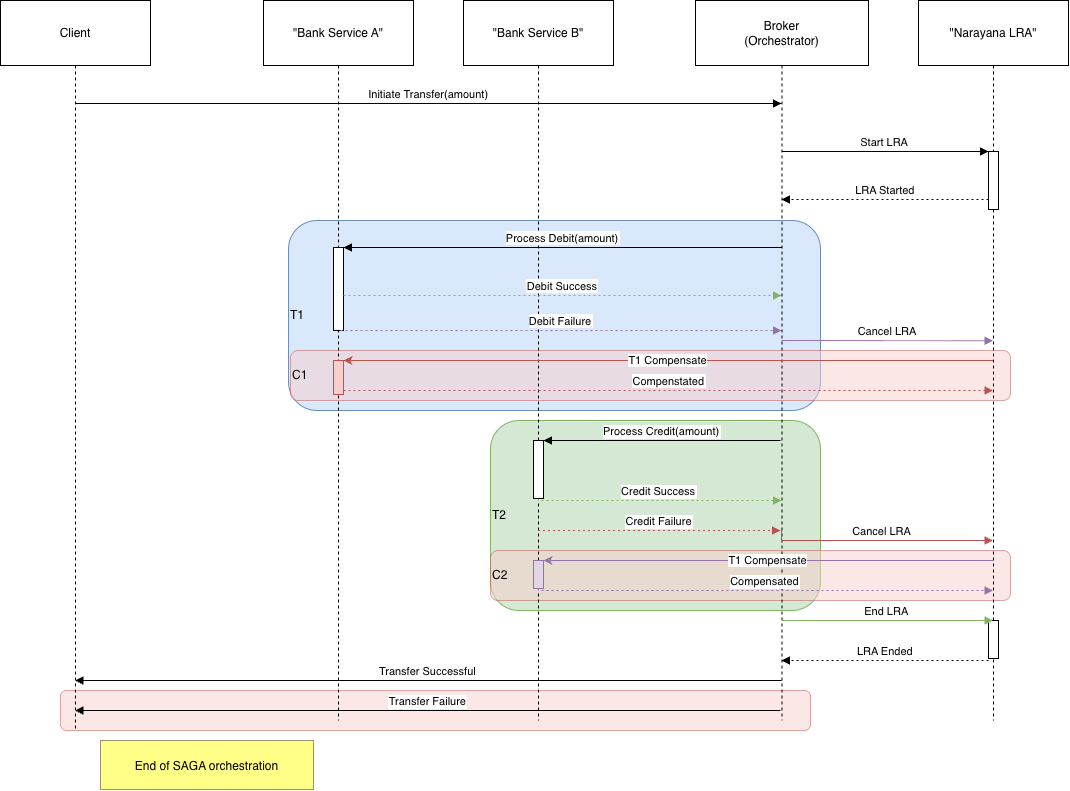

The diagram above was exported from draw.io. Its source (the exported page's mxGraphModel, read from the mxfile embedded in the PNG):
<mxGraphModel dx="996" dy="685" grid="1" gridSize="10" guides="1" tooltips="1" connect="1" arrows="1" fold="1" page="1" pageScale="1" pageWidth="827" pageHeight="1169" math="0" shadow="0">
  <root>
    <mxCell id="0" />
    <mxCell id="1" parent="0" />
    <mxCell id="KWtRS-8OFUU2yDHHKb6x-21" value="T1" style="rounded=1;whiteSpace=wrap;html=1;fillColor=#dae8fc;strokeColor=#6c8ebf;align=left;" parent="1" vertex="1">
      <mxGeometry x="288" y="220" width="532" height="190" as="geometry" />
    </mxCell>
    <mxCell id="-SMMfW-TG8rpVgz4FN3K-31" value="C1" style="rounded=1;whiteSpace=wrap;html=1;fillColor=#f8cecc;strokeColor=#b85450;opacity=50;align=left;" vertex="1" parent="1">
      <mxGeometry x="290" y="350" width="720" height="50" as="geometry" />
    </mxCell>
    <mxCell id="-SMMfW-TG8rpVgz4FN3K-34" value="" style="rounded=1;whiteSpace=wrap;html=1;fillColor=#f8cecc;strokeColor=#b85450;opacity=50;" vertex="1" parent="1">
      <mxGeometry x="60" y="690" width="750" height="40" as="geometry" />
    </mxCell>
    <mxCell id="KWtRS-8OFUU2yDHHKb6x-22" value="T2" style="rounded=1;whiteSpace=wrap;html=1;fillColor=#d5e8d4;strokeColor=#82b366;align=left;" parent="1" vertex="1">
      <mxGeometry x="490" y="420" width="330" height="190" as="geometry" />
    </mxCell>
    <mxCell id="-SMMfW-TG8rpVgz4FN3K-25" value="C2" style="rounded=1;whiteSpace=wrap;html=1;fillColor=#f8cecc;strokeColor=#b85450;opacity=50;align=left;" vertex="1" parent="1">
      <mxGeometry x="490" y="550" width="520" height="50" as="geometry" />
    </mxCell>
    <mxCell id="2" value="Client" style="shape=umlLifeline;perimeter=lifelinePerimeter;whiteSpace=wrap;container=1;dropTarget=0;collapsible=0;recursiveResize=0;outlineConnect=0;portConstraint=eastwest;newEdgeStyle={&quot;edgeStyle&quot;:&quot;elbowEdgeStyle&quot;,&quot;elbow&quot;:&quot;vertical&quot;,&quot;curved&quot;:0,&quot;rounded&quot;:0};size=65;" parent="1" vertex="1">
      <mxGeometry width="150" height="730" as="geometry" />
    </mxCell>
    <mxCell id="3" value="&quot;Bank Service A&quot;" style="shape=umlLifeline;perimeter=lifelinePerimeter;whiteSpace=wrap;container=1;dropTarget=0;collapsible=0;recursiveResize=0;outlineConnect=0;portConstraint=eastwest;newEdgeStyle={&quot;edgeStyle&quot;:&quot;elbowEdgeStyle&quot;,&quot;elbow&quot;:&quot;vertical&quot;,&quot;curved&quot;:0,&quot;rounded&quot;:0};size=65;" parent="1" vertex="1">
      <mxGeometry x="263" width="150" height="720" as="geometry" />
    </mxCell>
    <mxCell id="8" value="" style="points=[];perimeter=orthogonalPerimeter;outlineConnect=0;targetShapes=umlLifeline;portConstraint=eastwest;newEdgeStyle={&quot;edgeStyle&quot;:&quot;elbowEdgeStyle&quot;,&quot;elbow&quot;:&quot;vertical&quot;,&quot;curved&quot;:0,&quot;rounded&quot;:0}" parent="3" vertex="1">
      <mxGeometry x="70" y="247" width="10" height="83" as="geometry" />
    </mxCell>
    <mxCell id="-SMMfW-TG8rpVgz4FN3K-28" value="" style="points=[];perimeter=orthogonalPerimeter;outlineConnect=0;targetShapes=umlLifeline;portConstraint=eastwest;newEdgeStyle={&quot;edgeStyle&quot;:&quot;elbowEdgeStyle&quot;,&quot;elbow&quot;:&quot;vertical&quot;,&quot;curved&quot;:0,&quot;rounded&quot;:0};fillColor=#f8cecc;strokeColor=#b85450;" vertex="1" parent="3">
      <mxGeometry x="70" y="360" width="10" height="34" as="geometry" />
    </mxCell>
    <mxCell id="4" value="&quot;Bank Service B&quot;" style="shape=umlLifeline;perimeter=lifelinePerimeter;whiteSpace=wrap;container=1;dropTarget=0;collapsible=0;recursiveResize=0;outlineConnect=0;portConstraint=eastwest;newEdgeStyle={&quot;edgeStyle&quot;:&quot;elbowEdgeStyle&quot;,&quot;elbow&quot;:&quot;vertical&quot;,&quot;curved&quot;:0,&quot;rounded&quot;:0};size=65;" parent="1" vertex="1">
      <mxGeometry x="463" width="150" height="720" as="geometry" />
    </mxCell>
    <mxCell id="17" value="Credit Success" style="verticalAlign=bottom;edgeStyle=elbowEdgeStyle;elbow=vertical;curved=0;rounded=0;dashed=1;dashPattern=2 3;endArrow=block;fillColor=#d5e8d4;strokeColor=#82b366;" parent="4" source="9" edge="1">
      <mxGeometry relative="1" as="geometry">
        <Array as="points">
          <mxPoint x="247" y="500" />
          <mxPoint x="207" y="341" />
        </Array>
        <mxPoint x="318" y="500" as="targetPoint" />
      </mxGeometry>
    </mxCell>
    <mxCell id="16" value="Process Credit(amount)" style="verticalAlign=bottom;edgeStyle=elbowEdgeStyle;elbow=vertical;curved=0;rounded=0;endArrow=block;" parent="4" target="9" edge="1">
      <mxGeometry relative="1" as="geometry">
        <Array as="points">
          <mxPoint x="203.5" y="440" />
        </Array>
        <mxPoint x="317" y="440" as="sourcePoint" />
        <mxPoint x="70.5" y="587" as="targetPoint" />
      </mxGeometry>
    </mxCell>
    <mxCell id="9" value="" style="points=[];perimeter=orthogonalPerimeter;outlineConnect=0;targetShapes=umlLifeline;portConstraint=eastwest;newEdgeStyle={&quot;edgeStyle&quot;:&quot;elbowEdgeStyle&quot;,&quot;elbow&quot;:&quot;vertical&quot;,&quot;curved&quot;:0,&quot;rounded&quot;:0}" parent="4" vertex="1">
      <mxGeometry x="70" y="440" width="10" height="58" as="geometry" />
    </mxCell>
    <mxCell id="-SMMfW-TG8rpVgz4FN3K-24" value="" style="points=[];perimeter=orthogonalPerimeter;outlineConnect=0;targetShapes=umlLifeline;portConstraint=eastwest;newEdgeStyle={&quot;edgeStyle&quot;:&quot;elbowEdgeStyle&quot;,&quot;elbow&quot;:&quot;vertical&quot;,&quot;curved&quot;:0,&quot;rounded&quot;:0};fillColor=#e1d5e7;strokeColor=#9673a6;" vertex="1" parent="4">
      <mxGeometry x="70" y="560" width="10" height="28" as="geometry" />
    </mxCell>
    <mxCell id="5" value="Broker&#10;(Orchestrator)" style="shape=umlLifeline;perimeter=lifelinePerimeter;whiteSpace=wrap;container=1;dropTarget=0;collapsible=0;recursiveResize=0;outlineConnect=0;portConstraint=eastwest;newEdgeStyle={&quot;edgeStyle&quot;:&quot;elbowEdgeStyle&quot;,&quot;elbow&quot;:&quot;vertical&quot;,&quot;curved&quot;:0,&quot;rounded&quot;:0};size=65;" parent="1" vertex="1">
      <mxGeometry x="695" width="173" height="720" as="geometry" />
    </mxCell>
    <mxCell id="6" value="&quot;Narayana LRA&quot;" style="shape=umlLifeline;perimeter=lifelinePerimeter;whiteSpace=wrap;container=1;dropTarget=0;collapsible=0;recursiveResize=0;outlineConnect=0;portConstraint=eastwest;newEdgeStyle={&quot;edgeStyle&quot;:&quot;elbowEdgeStyle&quot;,&quot;elbow&quot;:&quot;vertical&quot;,&quot;curved&quot;:0,&quot;rounded&quot;:0};size=65;" parent="1" vertex="1">
      <mxGeometry x="918" width="150" height="720" as="geometry" />
    </mxCell>
    <mxCell id="7" value="" style="points=[];perimeter=orthogonalPerimeter;outlineConnect=0;targetShapes=umlLifeline;portConstraint=eastwest;newEdgeStyle={&quot;edgeStyle&quot;:&quot;elbowEdgeStyle&quot;,&quot;elbow&quot;:&quot;vertical&quot;,&quot;curved&quot;:0,&quot;rounded&quot;:0}" parent="6" vertex="1">
      <mxGeometry x="70" y="151" width="10" height="58" as="geometry" />
    </mxCell>
    <mxCell id="10" value="" style="points=[];perimeter=orthogonalPerimeter;outlineConnect=0;targetShapes=umlLifeline;portConstraint=eastwest;newEdgeStyle={&quot;edgeStyle&quot;:&quot;elbowEdgeStyle&quot;,&quot;elbow&quot;:&quot;vertical&quot;,&quot;curved&quot;:0,&quot;rounded&quot;:0}" parent="6" vertex="1">
      <mxGeometry x="70" y="620" width="10" height="38" as="geometry" />
    </mxCell>
    <mxCell id="11" value="Initiate Transfer(amount)" style="verticalAlign=bottom;edgeStyle=elbowEdgeStyle;elbow=vertical;curved=0;rounded=0;endArrow=block;" parent="1" source="2" target="5" edge="1">
      <mxGeometry relative="1" as="geometry">
        <Array as="points">
          <mxPoint x="437" y="103" />
        </Array>
      </mxGeometry>
    </mxCell>
    <mxCell id="12" value="Start LRA" style="verticalAlign=bottom;edgeStyle=elbowEdgeStyle;elbow=vertical;curved=0;rounded=0;endArrow=block;" parent="1" source="5" target="7" edge="1">
      <mxGeometry relative="1" as="geometry">
        <Array as="points">
          <mxPoint x="895" y="151" />
        </Array>
      </mxGeometry>
    </mxCell>
    <mxCell id="13" value="LRA Started" style="verticalAlign=bottom;edgeStyle=elbowEdgeStyle;elbow=vertical;curved=0;rounded=0;dashed=1;dashPattern=2 3;endArrow=block;" parent="1" source="7" target="5" edge="1">
      <mxGeometry relative="1" as="geometry">
        <Array as="points">
          <mxPoint x="896" y="199" />
        </Array>
      </mxGeometry>
    </mxCell>
    <mxCell id="14" value="Process Debit(amount)" style="verticalAlign=bottom;edgeStyle=elbowEdgeStyle;elbow=vertical;curved=0;rounded=0;endArrow=block;" parent="1" source="5" target="8" edge="1">
      <mxGeometry relative="1" as="geometry">
        <Array as="points">
          <mxPoint x="571" y="247" />
        </Array>
      </mxGeometry>
    </mxCell>
    <mxCell id="15" value="Debit Success" style="verticalAlign=bottom;edgeStyle=elbowEdgeStyle;elbow=vertical;curved=0;rounded=0;dashed=1;dashPattern=2 3;endArrow=block;fillColor=#d5e8d4;strokeColor=#82b366;" parent="1" source="8" target="5" edge="1">
      <mxGeometry x="-0.0002" relative="1" as="geometry">
        <Array as="points">
          <mxPoint x="570" y="295" />
        </Array>
        <mxPoint as="offset" />
      </mxGeometry>
    </mxCell>
    <mxCell id="18" value="End LRA" style="verticalAlign=bottom;edgeStyle=elbowEdgeStyle;elbow=vertical;curved=0;rounded=0;endArrow=block;fillColor=#d5e8d4;strokeColor=#82b366;" parent="1" edge="1">
      <mxGeometry relative="1" as="geometry">
        <Array as="points">
          <mxPoint x="830" y="620" />
          <mxPoint x="895" y="590" />
        </Array>
        <mxPoint x="781" y="620" as="sourcePoint" />
        <mxPoint x="992.5000000000002" y="620" as="targetPoint" />
      </mxGeometry>
    </mxCell>
    <mxCell id="19" value="LRA Ended" style="verticalAlign=bottom;edgeStyle=elbowEdgeStyle;elbow=vertical;curved=0;rounded=0;dashed=1;dashPattern=2 3;endArrow=block;" parent="1" edge="1">
      <mxGeometry relative="1" as="geometry">
        <Array as="points">
          <mxPoint x="896" y="660" />
        </Array>
        <mxPoint x="988" y="660" as="sourcePoint" />
        <mxPoint x="780.9473684210525" y="660" as="targetPoint" />
      </mxGeometry>
    </mxCell>
    <mxCell id="20" value="Transfer Successful" style="verticalAlign=bottom;edgeStyle=elbowEdgeStyle;elbow=vertical;curved=0;rounded=0;endArrow=block;" parent="1" edge="1">
      <mxGeometry relative="1" as="geometry">
        <Array as="points">
          <mxPoint x="440" y="680" />
        </Array>
        <mxPoint x="781" y="680" as="sourcePoint" />
        <mxPoint x="74.5" y="680" as="targetPoint" />
      </mxGeometry>
    </mxCell>
    <mxCell id="21" value="End of SAGA orchestration" style="fillColor=#ffff88;strokeColor=#9E916F;" parent="1" vertex="1">
      <mxGeometry x="100" y="740" width="213" height="49" as="geometry" />
    </mxCell>
    <mxCell id="-SMMfW-TG8rpVgz4FN3K-33" value="Transfer Failure" style="verticalAlign=bottom;edgeStyle=elbowEdgeStyle;elbow=vertical;curved=0;rounded=0;endArrow=block;" edge="1" parent="1" target="2">
      <mxGeometry relative="1" as="geometry">
        <Array as="points">
          <mxPoint x="435.5" y="710" />
        </Array>
        <mxPoint x="780" y="710" as="sourcePoint" />
        <mxPoint x="80" y="710" as="targetPoint" />
      </mxGeometry>
    </mxCell>
    <mxCell id="-SMMfW-TG8rpVgz4FN3K-29" value="Cancel LRA" style="verticalAlign=bottom;edgeStyle=elbowEdgeStyle;elbow=vertical;curved=0;rounded=0;endArrow=block;fillColor=#e1d5e7;strokeColor=#9673a6;" edge="1" parent="1">
      <mxGeometry relative="1" as="geometry">
        <Array as="points" />
        <mxPoint x="780.9473684210525" y="340.0031578947369" as="sourcePoint" />
        <mxPoint x="992.5000000000002" y="340.0031578947369" as="targetPoint" />
      </mxGeometry>
    </mxCell>
    <mxCell id="-SMMfW-TG8rpVgz4FN3K-30" value="Compenstated" style="verticalAlign=bottom;edgeStyle=elbowEdgeStyle;elbow=vertical;curved=0;rounded=0;dashed=1;dashPattern=2 3;endArrow=block;fillColor=#f8cecc;strokeColor=#b85450;" edge="1" parent="1" source="-SMMfW-TG8rpVgz4FN3K-28" target="6">
      <mxGeometry relative="1" as="geometry">
        <Array as="points">
          <mxPoint x="567" y="390" />
        </Array>
        <mxPoint x="989.5000000000002" y="390" as="targetPoint" />
        <mxPoint x="340" y="390" as="sourcePoint" />
      </mxGeometry>
    </mxCell>
    <mxCell id="-SMMfW-TG8rpVgz4FN3K-23" value="Cancel LRA" style="verticalAlign=bottom;edgeStyle=elbowEdgeStyle;elbow=vertical;curved=0;rounded=0;endArrow=block;fillColor=#f8cecc;strokeColor=#b85450;" edge="1" parent="1" target="6">
      <mxGeometry relative="1" as="geometry">
        <Array as="points">
          <mxPoint x="850" y="540" />
          <mxPoint x="900" y="530" />
        </Array>
        <mxPoint x="781" y="530" as="sourcePoint" />
        <mxPoint x="533.5" y="677" as="targetPoint" />
      </mxGeometry>
    </mxCell>
    <mxCell id="-SMMfW-TG8rpVgz4FN3K-22" value="Compensated" style="verticalAlign=bottom;edgeStyle=elbowEdgeStyle;elbow=vertical;curved=0;rounded=0;dashed=1;dashPattern=2 3;endArrow=block;fillColor=#e1d5e7;strokeColor=#9673a6;" edge="1" parent="1" source="-SMMfW-TG8rpVgz4FN3K-24" target="6">
      <mxGeometry relative="1" as="geometry">
        <Array as="points">
          <mxPoint x="710" y="590" />
          <mxPoint x="670" y="431" />
        </Array>
        <mxPoint x="781" y="590" as="targetPoint" />
      </mxGeometry>
    </mxCell>
    <mxCell id="-SMMfW-TG8rpVgz4FN3K-35" value="Debit Failure" style="verticalAlign=bottom;edgeStyle=elbowEdgeStyle;elbow=vertical;curved=0;rounded=0;dashed=1;dashPattern=2 3;endArrow=block;fillColor=#e1d5e7;strokeColor=#9673a6;" edge="1" parent="1">
      <mxGeometry relative="1" as="geometry">
        <Array as="points">
          <mxPoint x="567" y="330" />
        </Array>
        <mxPoint x="340" y="330" as="sourcePoint" />
        <mxPoint x="781" y="330" as="targetPoint" />
      </mxGeometry>
    </mxCell>
    <mxCell id="-SMMfW-TG8rpVgz4FN3K-36" value="T1 Compensate" style="endArrow=classic;html=1;rounded=0;fillColor=#f8cecc;strokeColor=#b85450;" edge="1" parent="1" source="6" target="-SMMfW-TG8rpVgz4FN3K-28">
      <mxGeometry width="50" height="50" relative="1" as="geometry">
        <mxPoint x="890" y="480" as="sourcePoint" />
        <mxPoint x="940" y="430" as="targetPoint" />
      </mxGeometry>
    </mxCell>
    <mxCell id="-SMMfW-TG8rpVgz4FN3K-37" value="T1 Compensate" style="endArrow=classic;html=1;rounded=0;fillColor=#e1d5e7;strokeColor=#9673a6;" edge="1" parent="1" source="6" target="-SMMfW-TG8rpVgz4FN3K-24">
      <mxGeometry width="50" height="50" relative="1" as="geometry">
        <mxPoint x="1140" y="560" as="sourcePoint" />
        <mxPoint x="490" y="560" as="targetPoint" />
      </mxGeometry>
    </mxCell>
    <mxCell id="-SMMfW-TG8rpVgz4FN3K-38" value="Credit Failure" style="verticalAlign=bottom;edgeStyle=elbowEdgeStyle;elbow=vertical;curved=0;rounded=0;dashed=1;dashPattern=2 3;endArrow=block;fillColor=#f8cecc;strokeColor=#b85450;" edge="1" parent="1" source="4">
      <mxGeometry relative="1" as="geometry">
        <Array as="points">
          <mxPoint x="767" y="530" />
        </Array>
        <mxPoint x="540" y="530" as="sourcePoint" />
        <mxPoint x="780" y="530" as="targetPoint" />
      </mxGeometry>
    </mxCell>
  </root>
</mxGraphModel>